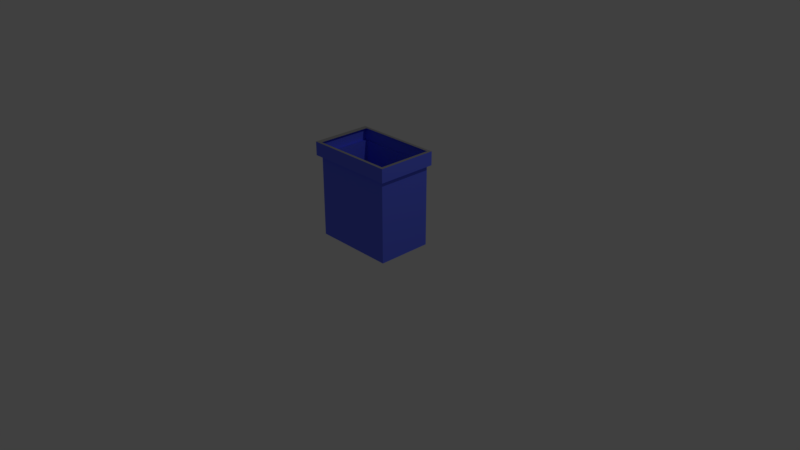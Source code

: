 # Source: basurero.blend  (saved by Blender 2.79.0; exported with 4.5.12 LTS)
import bpy
from mathutils import Matrix  # noqa: F401  (used for matrix-valued properties, if any)

bpy.ops.wm.read_factory_settings(use_empty=True)
scene = bpy.context.scene
scene.name = 'Scene'

# ---- collections
col_collection_1 = bpy.data.collections.new('Collection 1'); scene.collection.children.link(col_collection_1)

# ---- materials (node trees are filled in below, after node groups)
mat_material = bpy.data.materials.new('Material')
mat_material.alpha_threshold = 0.0
mat_material.use_transparent_shadow = False
mat_material.diffuse_color = (0.1255, 0.1719, 1.0, 1.0)
mat_material.roughness = 0.5
mat_material.specular_intensity = 1.0
mat_material.line_color = (0.0, 0.0, 0.0, 1.0)
mat_material_001 = bpy.data.materials.new('Material.001')
mat_material_001.alpha_threshold = 0.0
mat_material_001.use_transparent_shadow = False
mat_material_001.diffuse_color = (0.3506, 0.3506, 0.3506, 1.0)
mat_material_001.roughness = 0.5

# ---- material node trees

# ---- world
world_world = bpy.data.worlds.new('World'); scene.world = world_world
world_world.color = (0.05088, 0.05088, 0.05088)
world_world.use_sun_shadow = False
world_world.sun_shadow_jitter_overblur = 0.0
world_world.cycles.sampling_method = 'MANUAL'

# ---- cameras
cam_camera = bpy.data.cameras.new('Camera')
cam_camera.clip_end = 100.0
cam_camera.lens = 35.0
cam_camera.sensor_width = 32.0
cam_camera.sensor_height = 18.0
cam_camera.ortho_scale = 7.314
cam_camera.dof.focus_distance = 0.0
cam_camera.dof.aperture_fstop = 128.0

# ---- lights
light_lamp = bpy.data.lights.new('Lamp', 'POINT')
light_lamp.transmission_factor = 0.0
light_lamp.cutoff_distance = 30.0
light_lamp.energy = 100.0
light_lamp.shadow_buffer_clip_start = 1.001
light_lamp.shadow_soft_size = 0.1
light_lamp.shadow_maximum_resolution = 0.006
light_lamp.use_absolute_resolution = True

# ---- meshes
me_cube = bpy.data.meshes.new('Cube')
me_cube.from_pydata([(0.5507, 0.4723, 0.1775), (0.5507, -0.2613, 0.1775), (-0.5507, -0.2613, 0.1775), (-0.5507, 0.4723, 0.1775), (0.5507, 0.4723, 1.279), (0.5507, -0.2613, 1.279), (-0.5507, -0.2613, 1.279), (-0.5507, 0.4723, 1.279), (-0.6058, -0.3102, 1.271), (-0.6058, 0.4968, 1.271), (0.6058, -0.3102, 1.271), (0.6058, 0.4968, 1.271), (-0.5507, -0.2613, 1.444), (-0.5507, 0.4723, 1.444), (0.5507, -0.2613, 1.444), (0.5507, 0.4723, 1.444), (-0.6058, -0.3102, 1.452), (0.6058, -0.3102, 1.452), (0.6058, 0.4968, 1.452), (-0.6058, 0.4968, 1.452), (0.6058, 0.4968, 1.271), (-0.6058, 0.4968, 1.271), (0.6058, 0.4968, 1.452), (-0.6058, 0.4968, 1.452)], [], [(0, 1, 2, 3), (14, 12, 16, 17), (0, 4, 5, 1), (1, 5, 6, 2), (2, 6, 7, 3), (4, 0, 3, 7), (10, 11, 18, 17), (9, 8, 16, 19), (15, 14, 17, 18), (4, 7, 9, 11), (12, 13, 19, 16), (9, 19, 23, 21), (8, 10, 17, 16), (6, 5, 10, 8), (5, 4, 11, 10), (13, 15, 18, 19), (7, 6, 8, 9), (20, 21, 23, 22), (11, 9, 21, 20), (19, 18, 22, 23), (18, 11, 20, 22)])
me_cube.polygons.foreach_set('material_index', [1, 1, 0, 0, 0, 0, 0, 0, 1, 0, 1, 0, 0, 0, 0, 1, 0, 0, 0, 0, 0])
me_cube.materials.append(mat_material)
me_cube.materials.append(mat_material_001)
me_cube.use_remesh_preserve_volume = False
me_cube.use_remesh_preserve_attributes = False
me_cube.use_mirror_vertex_groups = False
me_cube.update()

# ---- objects
ob_cube = bpy.data.objects.new('Cube', me_cube)
ob_lamp = bpy.data.objects.new('Lamp', light_lamp)
ob_camera = bpy.data.objects.new('Camera', cam_camera)

# ---- transforms, parenting, visibility, modifiers, constraints
ob_cube.location = (0.0, 0.0, 0.0)
ob_cube.lock_rotations_4d = False
ob_cube.empty_display_type = 'ARROWS'
ob_cube.lineart.crease_threshold = 0.0
ob_lamp.location = (4.076, 1.005, 5.904)
ob_lamp.rotation_euler = (0.6503, 0.05522, 1.866)
ob_lamp.lock_rotations_4d = False
ob_lamp.empty_display_type = 'ARROWS'
ob_lamp.color = (0.0, 0.0, 0.0, 0.0)
ob_lamp.lineart.crease_threshold = 0.0
ob_camera.location = (7.481, -6.508, 5.344)
ob_camera.rotation_euler = (1.109, 0.0, 0.8149)
ob_camera.lock_rotations_4d = False
ob_camera.empty_display_type = 'ARROWS'
ob_camera.color = (0.0, 0.0, 0.0, 0.0)
ob_camera.display_type = 'WIRE'
ob_camera.lineart.crease_threshold = 0.0

# ---- collection membership
col_collection_1.objects.link(ob_cube)
col_collection_1.objects.link(ob_lamp)
col_collection_1.objects.link(ob_camera)

# ---- scene / render settings (as saved in the file)
scene.camera = ob_camera
scene.frame_start = 1; scene.frame_end = 250; scene.frame_set(1)
scene.render.engine = 'BLENDER_EEVEE_NEXT'
scene.render.resolution_percentage = 50
scene.render.dither_intensity = 0.0
scene.cycles.use_denoising = False
scene.cycles.samples = 128
scene.cycles.sampling_pattern = 'TABULATED_SOBOL'
scene.cycles.use_adaptive_sampling = False
scene.cycles.use_light_tree = False
scene.cycles.blur_glossy = 0.0
scene.cycles.sample_clamp_indirect = 0.0
scene.view_settings.view_transform = 'Standard'
bpy.context.view_layer.update()
